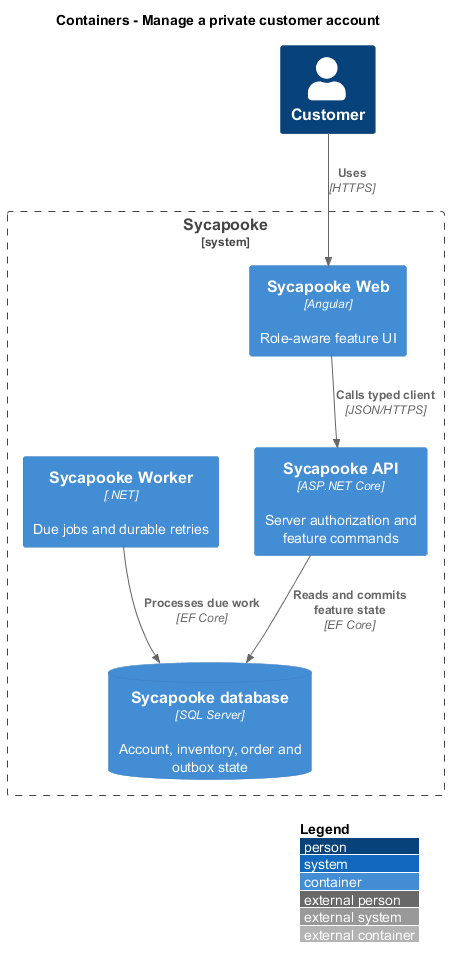

The diagram above was rendered by PlantUML. Its source (embedded in the PNG):
@startuml
!include <C4/C4_Container>
LAYOUT_WITH_LEGEND()
title Containers - Manage a private customer account
Person(user, "Customer")
System_Boundary(shop, "Sycapooke") {
  Container(web, "Sycapooke Web", "Angular", "Role-aware feature UI")
  Container(api, "Sycapooke API", "ASP.NET Core", "Server authorization and feature commands")
  Container(worker, "Sycapooke Worker", ".NET", "Due jobs and durable retries")
  ContainerDb(db, "Sycapooke database", "SQL Server", "Account, inventory, order and outbox state")
}
Rel(user, web, "Uses", "HTTPS")
Rel(web, api, "Calls typed client", "JSON/HTTPS")
Rel(api, db, "Reads and commits feature state", "EF Core")
Rel(worker, db, "Processes due work", "EF Core")
@enduml